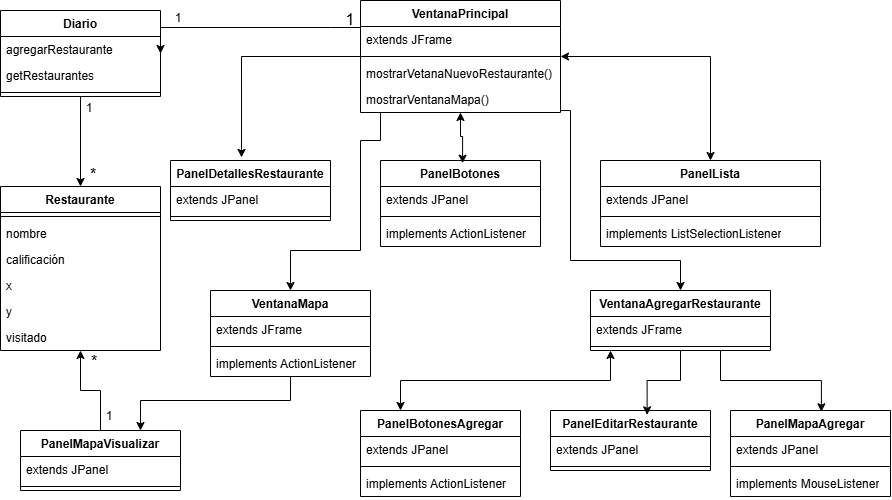

The diagram above was exported from draw.io. Its source (the exported page's mxGraphModel, read from the mxfile embedded in the PNG):
<mxGraphModel dx="993" dy="751" grid="1" gridSize="10" guides="1" tooltips="1" connect="1" arrows="1" fold="1" page="1" pageScale="1" pageWidth="3300" pageHeight="4681" math="0" shadow="0">
  <root>
    <mxCell id="0" />
    <mxCell id="1" parent="0" />
    <mxCell id="w6wZ39Le0r6sXSWCus-D-145" parent="1" style="swimlane;fontStyle=1;align=center;verticalAlign=top;childLayout=stackLayout;horizontal=1;startSize=26;horizontalStack=0;resizeParent=1;resizeParentMax=0;resizeLast=0;collapsible=1;marginBottom=0;whiteSpace=wrap;html=1;" value="PanelDetallesRestaurante" vertex="1">
      <mxGeometry height="60" width="160" x="1060" y="550" as="geometry" />
    </mxCell>
    <mxCell id="w6wZ39Le0r6sXSWCus-D-146" parent="w6wZ39Le0r6sXSWCus-D-145" style="text;strokeColor=none;fillColor=none;align=left;verticalAlign=top;spacingLeft=4;spacingRight=4;overflow=hidden;rotatable=0;points=[[0,0.5],[1,0.5]];portConstraint=eastwest;whiteSpace=wrap;html=1;" value="extends JPanel" vertex="1">
      <mxGeometry height="26" width="160" y="26" as="geometry" />
    </mxCell>
    <mxCell id="w6wZ39Le0r6sXSWCus-D-147" parent="w6wZ39Le0r6sXSWCus-D-145" style="line;strokeWidth=1;fillColor=none;align=left;verticalAlign=middle;spacingTop=-1;spacingLeft=3;spacingRight=3;rotatable=0;labelPosition=right;points=[];portConstraint=eastwest;strokeColor=inherit;" value="" vertex="1">
      <mxGeometry height="8" width="160" y="52" as="geometry" />
    </mxCell>
    <mxCell id="w6wZ39Le0r6sXSWCus-D-149" parent="1" style="swimlane;fontStyle=1;align=center;verticalAlign=top;childLayout=stackLayout;horizontal=1;startSize=26;horizontalStack=0;resizeParent=1;resizeParentMax=0;resizeLast=0;collapsible=1;marginBottom=0;whiteSpace=wrap;html=1;" value="PanelBotones" vertex="1">
      <mxGeometry height="86" width="160" x="1270" y="550" as="geometry" />
    </mxCell>
    <mxCell id="w6wZ39Le0r6sXSWCus-D-150" parent="w6wZ39Le0r6sXSWCus-D-149" style="text;strokeColor=none;fillColor=none;align=left;verticalAlign=top;spacingLeft=4;spacingRight=4;overflow=hidden;rotatable=0;points=[[0,0.5],[1,0.5]];portConstraint=eastwest;whiteSpace=wrap;html=1;" value="extends JPanel" vertex="1">
      <mxGeometry height="26" width="160" y="26" as="geometry" />
    </mxCell>
    <mxCell id="w6wZ39Le0r6sXSWCus-D-151" parent="w6wZ39Le0r6sXSWCus-D-149" style="line;strokeWidth=1;fillColor=none;align=left;verticalAlign=middle;spacingTop=-1;spacingLeft=3;spacingRight=3;rotatable=0;labelPosition=right;points=[];portConstraint=eastwest;strokeColor=inherit;" value="" vertex="1">
      <mxGeometry height="8" width="160" y="52" as="geometry" />
    </mxCell>
    <mxCell id="w6wZ39Le0r6sXSWCus-D-152" parent="w6wZ39Le0r6sXSWCus-D-149" style="text;strokeColor=none;fillColor=none;align=left;verticalAlign=top;spacingLeft=4;spacingRight=4;overflow=hidden;rotatable=0;points=[[0,0.5],[1,0.5]];portConstraint=eastwest;whiteSpace=wrap;html=1;" value="implements ActionListener" vertex="1">
      <mxGeometry height="26" width="160" y="60" as="geometry" />
    </mxCell>
    <mxCell id="w6wZ39Le0r6sXSWCus-D-199" edge="1" parent="1" source="w6wZ39Le0r6sXSWCus-D-153" style="edgeStyle=orthogonalEdgeStyle;rounded=0;orthogonalLoop=1;jettySize=auto;html=1;entryX=0.5;entryY=0;entryDx=0;entryDy=0;startArrow=classic;startFill=1;" target="w6wZ39Le0r6sXSWCus-D-166">
      <mxGeometry relative="1" as="geometry" />
    </mxCell>
    <mxCell id="w6wZ39Le0r6sXSWCus-D-200" edge="1" parent="1" source="w6wZ39Le0r6sXSWCus-D-153" style="edgeStyle=orthogonalEdgeStyle;rounded=0;orthogonalLoop=1;jettySize=auto;html=1;entryX=1;entryY=0.5;entryDx=0;entryDy=0;" target="w6wZ39Le0r6sXSWCus-D-188">
      <mxGeometry relative="1" x="-0.14" as="geometry">
        <Array as="points">
          <mxPoint x="1220" y="417" />
          <mxPoint x="1220" y="417" />
        </Array>
      </mxGeometry>
    </mxCell>
    <mxCell id="w6wZ39Le0r6sXSWCus-D-223" edge="1" parent="1" source="w6wZ39Le0r6sXSWCus-D-153" style="edgeStyle=orthogonalEdgeStyle;rounded=0;orthogonalLoop=1;jettySize=auto;html=1;exitX=0.5;exitY=1;exitDx=0;exitDy=0;entryX=0.5;entryY=0;entryDx=0;entryDy=0;" target="w6wZ39Le0r6sXSWCus-D-158">
      <mxGeometry relative="1" as="geometry">
        <Array as="points">
          <mxPoint x="1270" y="502" />
          <mxPoint x="1270" y="530" />
          <mxPoint x="1250" y="530" />
          <mxPoint x="1250" y="640" />
          <mxPoint x="1180" y="640" />
        </Array>
      </mxGeometry>
    </mxCell>
    <mxCell id="w6wZ39Le0r6sXSWCus-D-224" edge="1" parent="1" source="w6wZ39Le0r6sXSWCus-D-153" style="edgeStyle=orthogonalEdgeStyle;rounded=0;orthogonalLoop=1;jettySize=auto;html=1;entryX=0.5;entryY=0;entryDx=0;entryDy=0;" target="w6wZ39Le0r6sXSWCus-D-162">
      <mxGeometry relative="1" x="-0.18" as="geometry">
        <Array as="points">
          <mxPoint x="1460" y="500" />
          <mxPoint x="1460" y="650" />
          <mxPoint x="1570" y="650" />
        </Array>
      </mxGeometry>
    </mxCell>
    <mxCell id="w6wZ39Le0r6sXSWCus-D-153" parent="1" style="swimlane;fontStyle=1;align=center;verticalAlign=top;childLayout=stackLayout;horizontal=1;startSize=26;horizontalStack=0;resizeParent=1;resizeParentMax=0;resizeLast=0;collapsible=1;marginBottom=0;whiteSpace=wrap;html=1;" value="VentanaPrincipal" vertex="1">
      <mxGeometry height="112" width="200" x="1250" y="390" as="geometry" />
    </mxCell>
    <mxCell id="w6wZ39Le0r6sXSWCus-D-154" parent="w6wZ39Le0r6sXSWCus-D-153" style="text;strokeColor=none;fillColor=none;align=left;verticalAlign=top;spacingLeft=4;spacingRight=4;overflow=hidden;rotatable=0;points=[[0,0.5],[1,0.5]];portConstraint=eastwest;whiteSpace=wrap;html=1;" value="extends JFrame" vertex="1">
      <mxGeometry height="26" width="200" y="26" as="geometry" />
    </mxCell>
    <mxCell id="w6wZ39Le0r6sXSWCus-D-155" parent="w6wZ39Le0r6sXSWCus-D-153" style="line;strokeWidth=1;fillColor=none;align=left;verticalAlign=middle;spacingTop=-1;spacingLeft=3;spacingRight=3;rotatable=0;labelPosition=right;points=[];portConstraint=eastwest;strokeColor=inherit;" value="" vertex="1">
      <mxGeometry height="8" width="200" y="52" as="geometry" />
    </mxCell>
    <mxCell id="w6wZ39Le0r6sXSWCus-D-156" parent="w6wZ39Le0r6sXSWCus-D-153" style="text;strokeColor=none;fillColor=none;align=left;verticalAlign=top;spacingLeft=4;spacingRight=4;overflow=hidden;rotatable=0;points=[[0,0.5],[1,0.5]];portConstraint=eastwest;whiteSpace=wrap;html=1;strokeWidth=2;perimeterSpacing=0;" value="mostrarVetanaNuevoRestaurante()" vertex="1">
      <mxGeometry height="26" width="200" y="60" as="geometry" />
    </mxCell>
    <mxCell id="w6wZ39Le0r6sXSWCus-D-170" parent="w6wZ39Le0r6sXSWCus-D-153" style="text;strokeColor=none;fillColor=none;align=left;verticalAlign=top;spacingLeft=4;spacingRight=4;overflow=hidden;rotatable=0;points=[[0,0.5],[1,0.5]];portConstraint=eastwest;whiteSpace=wrap;html=1;" value="mostrarVentanaMapa()" vertex="1">
      <mxGeometry height="26" width="200" y="86" as="geometry" />
    </mxCell>
    <mxCell id="w6wZ39Le0r6sXSWCus-D-158" parent="1" style="swimlane;fontStyle=1;align=center;verticalAlign=top;childLayout=stackLayout;horizontal=1;startSize=26;horizontalStack=0;resizeParent=1;resizeParentMax=0;resizeLast=0;collapsible=1;marginBottom=0;whiteSpace=wrap;html=1;" value="VentanaMapa" vertex="1">
      <mxGeometry height="86" width="160" x="1100" y="680" as="geometry" />
    </mxCell>
    <mxCell id="w6wZ39Le0r6sXSWCus-D-159" parent="w6wZ39Le0r6sXSWCus-D-158" style="text;strokeColor=none;fillColor=none;align=left;verticalAlign=top;spacingLeft=4;spacingRight=4;overflow=hidden;rotatable=0;points=[[0,0.5],[1,0.5]];portConstraint=eastwest;whiteSpace=wrap;html=1;" value="extends JFrame" vertex="1">
      <mxGeometry height="26" width="160" y="26" as="geometry" />
    </mxCell>
    <mxCell id="w6wZ39Le0r6sXSWCus-D-160" parent="w6wZ39Le0r6sXSWCus-D-158" style="line;strokeWidth=1;fillColor=none;align=left;verticalAlign=middle;spacingTop=-1;spacingLeft=3;spacingRight=3;rotatable=0;labelPosition=right;points=[];portConstraint=eastwest;strokeColor=inherit;" value="" vertex="1">
      <mxGeometry height="8" width="160" y="52" as="geometry" />
    </mxCell>
    <mxCell id="w6wZ39Le0r6sXSWCus-D-161" parent="w6wZ39Le0r6sXSWCus-D-158" style="text;strokeColor=none;fillColor=none;align=left;verticalAlign=top;spacingLeft=4;spacingRight=4;overflow=hidden;rotatable=0;points=[[0,0.5],[1,0.5]];portConstraint=eastwest;whiteSpace=wrap;html=1;" value="implements ActionListener" vertex="1">
      <mxGeometry height="26" width="160" y="60" as="geometry" />
    </mxCell>
    <mxCell id="w6wZ39Le0r6sXSWCus-D-205" edge="1" parent="1" style="edgeStyle=orthogonalEdgeStyle;rounded=0;orthogonalLoop=1;jettySize=auto;html=1;entryX=0.5;entryY=0;entryDx=0;entryDy=0;startArrow=classic;startFill=1;">
      <mxGeometry relative="1" x="-0.1111" as="geometry">
        <Array as="points">
          <mxPoint x="1500" y="770" />
          <mxPoint x="1290" y="770" />
        </Array>
        <mxPoint x="1500" y="740" as="sourcePoint" />
        <mxPoint x="1290" y="800" as="targetPoint" />
      </mxGeometry>
    </mxCell>
    <mxCell id="w6wZ39Le0r6sXSWCus-D-162" parent="1" style="swimlane;fontStyle=1;align=center;verticalAlign=top;childLayout=stackLayout;horizontal=1;startSize=26;horizontalStack=0;resizeParent=1;resizeParentMax=0;resizeLast=0;collapsible=1;marginBottom=0;whiteSpace=wrap;html=1;" value="VentanaAgregarRestaurante" vertex="1">
      <mxGeometry height="60" width="180" x="1480" y="680" as="geometry" />
    </mxCell>
    <mxCell id="w6wZ39Le0r6sXSWCus-D-163" parent="w6wZ39Le0r6sXSWCus-D-162" style="text;strokeColor=none;fillColor=none;align=left;verticalAlign=top;spacingLeft=4;spacingRight=4;overflow=hidden;rotatable=0;points=[[0,0.5],[1,0.5]];portConstraint=eastwest;whiteSpace=wrap;html=1;" value="extends JFrame" vertex="1">
      <mxGeometry height="26" width="180" y="26" as="geometry" />
    </mxCell>
    <mxCell id="w6wZ39Le0r6sXSWCus-D-164" parent="w6wZ39Le0r6sXSWCus-D-162" style="line;strokeWidth=1;fillColor=none;align=left;verticalAlign=middle;spacingTop=-1;spacingLeft=3;spacingRight=3;rotatable=0;labelPosition=right;points=[];portConstraint=eastwest;strokeColor=inherit;" value="" vertex="1">
      <mxGeometry height="8" width="180" y="52" as="geometry" />
    </mxCell>
    <mxCell id="w6wZ39Le0r6sXSWCus-D-166" parent="1" style="swimlane;fontStyle=1;align=center;verticalAlign=top;childLayout=stackLayout;horizontal=1;startSize=26;horizontalStack=0;resizeParent=1;resizeParentMax=0;resizeLast=0;collapsible=1;marginBottom=0;whiteSpace=wrap;html=1;" value="PanelLista" vertex="1">
      <mxGeometry height="86" width="220" x="1490" y="550" as="geometry" />
    </mxCell>
    <mxCell id="w6wZ39Le0r6sXSWCus-D-167" parent="w6wZ39Le0r6sXSWCus-D-166" style="text;strokeColor=none;fillColor=none;align=left;verticalAlign=top;spacingLeft=4;spacingRight=4;overflow=hidden;rotatable=0;points=[[0,0.5],[1,0.5]];portConstraint=eastwest;whiteSpace=wrap;html=1;" value="extends JPanel" vertex="1">
      <mxGeometry height="26" width="220" y="26" as="geometry" />
    </mxCell>
    <mxCell id="w6wZ39Le0r6sXSWCus-D-168" parent="w6wZ39Le0r6sXSWCus-D-166" style="line;strokeWidth=1;fillColor=none;align=left;verticalAlign=middle;spacingTop=-1;spacingLeft=3;spacingRight=3;rotatable=0;labelPosition=right;points=[];portConstraint=eastwest;strokeColor=inherit;" value="" vertex="1">
      <mxGeometry height="8" width="220" y="52" as="geometry" />
    </mxCell>
    <mxCell id="w6wZ39Le0r6sXSWCus-D-169" parent="w6wZ39Le0r6sXSWCus-D-166" style="text;strokeColor=none;fillColor=none;align=left;verticalAlign=top;spacingLeft=4;spacingRight=4;overflow=hidden;rotatable=0;points=[[0,0.5],[1,0.5]];portConstraint=eastwest;whiteSpace=wrap;html=1;" value="implements ListSelectionListener" vertex="1">
      <mxGeometry height="26" width="220" y="60" as="geometry" />
    </mxCell>
    <mxCell id="w6wZ39Le0r6sXSWCus-D-172" parent="1" style="swimlane;fontStyle=1;align=center;verticalAlign=top;childLayout=stackLayout;horizontal=1;startSize=26;horizontalStack=0;resizeParent=1;resizeParentMax=0;resizeLast=0;collapsible=1;marginBottom=0;whiteSpace=wrap;html=1;" value="PanelBotonesAgregar" vertex="1">
      <mxGeometry height="86" width="160" x="1250" y="800" as="geometry" />
    </mxCell>
    <mxCell id="w6wZ39Le0r6sXSWCus-D-173" parent="w6wZ39Le0r6sXSWCus-D-172" style="text;strokeColor=none;fillColor=none;align=left;verticalAlign=top;spacingLeft=4;spacingRight=4;overflow=hidden;rotatable=0;points=[[0,0.5],[1,0.5]];portConstraint=eastwest;whiteSpace=wrap;html=1;" value="extends JPanel" vertex="1">
      <mxGeometry height="26" width="160" y="26" as="geometry" />
    </mxCell>
    <mxCell id="w6wZ39Le0r6sXSWCus-D-174" parent="w6wZ39Le0r6sXSWCus-D-172" style="line;strokeWidth=1;fillColor=none;align=left;verticalAlign=middle;spacingTop=-1;spacingLeft=3;spacingRight=3;rotatable=0;labelPosition=right;points=[];portConstraint=eastwest;strokeColor=inherit;" value="" vertex="1">
      <mxGeometry height="8" width="160" y="52" as="geometry" />
    </mxCell>
    <mxCell id="w6wZ39Le0r6sXSWCus-D-175" parent="w6wZ39Le0r6sXSWCus-D-172" style="text;strokeColor=none;fillColor=none;align=left;verticalAlign=top;spacingLeft=4;spacingRight=4;overflow=hidden;rotatable=0;points=[[0,0.5],[1,0.5]];portConstraint=eastwest;whiteSpace=wrap;html=1;" value="implements ActionListener" vertex="1">
      <mxGeometry height="26" width="160" y="60" as="geometry" />
    </mxCell>
    <mxCell id="w6wZ39Le0r6sXSWCus-D-176" parent="1" style="swimlane;fontStyle=1;align=center;verticalAlign=top;childLayout=stackLayout;horizontal=1;startSize=26;horizontalStack=0;resizeParent=1;resizeParentMax=0;resizeLast=0;collapsible=1;marginBottom=0;whiteSpace=wrap;html=1;" value="PanelEditarRestaurante" vertex="1">
      <mxGeometry height="60" width="160" x="1440" y="800" as="geometry" />
    </mxCell>
    <mxCell id="w6wZ39Le0r6sXSWCus-D-177" parent="w6wZ39Le0r6sXSWCus-D-176" style="text;strokeColor=none;fillColor=none;align=left;verticalAlign=top;spacingLeft=4;spacingRight=4;overflow=hidden;rotatable=0;points=[[0,0.5],[1,0.5]];portConstraint=eastwest;whiteSpace=wrap;html=1;" value="extends JPanel" vertex="1">
      <mxGeometry height="26" width="160" y="26" as="geometry" />
    </mxCell>
    <mxCell id="w6wZ39Le0r6sXSWCus-D-178" parent="w6wZ39Le0r6sXSWCus-D-176" style="line;strokeWidth=1;fillColor=none;align=left;verticalAlign=middle;spacingTop=-1;spacingLeft=3;spacingRight=3;rotatable=0;labelPosition=right;points=[];portConstraint=eastwest;strokeColor=inherit;" value="" vertex="1">
      <mxGeometry height="8" width="160" y="52" as="geometry" />
    </mxCell>
    <mxCell id="w6wZ39Le0r6sXSWCus-D-180" parent="1" style="swimlane;fontStyle=1;align=center;verticalAlign=top;childLayout=stackLayout;horizontal=1;startSize=26;horizontalStack=0;resizeParent=1;resizeParentMax=0;resizeLast=0;collapsible=1;marginBottom=0;whiteSpace=wrap;html=1;" value="PanelMapaAgregar" vertex="1">
      <mxGeometry height="86" width="160" x="1620" y="800" as="geometry" />
    </mxCell>
    <mxCell id="w6wZ39Le0r6sXSWCus-D-181" parent="w6wZ39Le0r6sXSWCus-D-180" style="text;strokeColor=none;fillColor=none;align=left;verticalAlign=top;spacingLeft=4;spacingRight=4;overflow=hidden;rotatable=0;points=[[0,0.5],[1,0.5]];portConstraint=eastwest;whiteSpace=wrap;html=1;" value="extends JPanel" vertex="1">
      <mxGeometry height="26" width="160" y="26" as="geometry" />
    </mxCell>
    <mxCell id="w6wZ39Le0r6sXSWCus-D-182" parent="w6wZ39Le0r6sXSWCus-D-180" style="line;strokeWidth=1;fillColor=none;align=left;verticalAlign=middle;spacingTop=-1;spacingLeft=3;spacingRight=3;rotatable=0;labelPosition=right;points=[];portConstraint=eastwest;strokeColor=inherit;" value="" vertex="1">
      <mxGeometry height="8" width="160" y="52" as="geometry" />
    </mxCell>
    <mxCell id="w6wZ39Le0r6sXSWCus-D-183" parent="w6wZ39Le0r6sXSWCus-D-180" style="text;strokeColor=none;fillColor=none;align=left;verticalAlign=top;spacingLeft=4;spacingRight=4;overflow=hidden;rotatable=0;points=[[0,0.5],[1,0.5]];portConstraint=eastwest;whiteSpace=wrap;html=1;" value="implements MouseListener" vertex="1">
      <mxGeometry height="26" width="160" y="60" as="geometry" />
    </mxCell>
    <mxCell id="w6wZ39Le0r6sXSWCus-D-226" edge="1" parent="1" source="w6wZ39Le0r6sXSWCus-D-184" style="edgeStyle=orthogonalEdgeStyle;rounded=0;orthogonalLoop=1;jettySize=auto;html=1;entryX=0.5;entryY=1;entryDx=0;entryDy=0;" target="w6wZ39Le0r6sXSWCus-D-192">
      <mxGeometry relative="1" x="-0.3" as="geometry">
        <mxPoint x="990" y="750" as="targetPoint" />
      </mxGeometry>
    </mxCell>
    <mxCell id="w6wZ39Le0r6sXSWCus-D-184" parent="1" style="swimlane;fontStyle=1;align=center;verticalAlign=top;childLayout=stackLayout;horizontal=1;startSize=26;horizontalStack=0;resizeParent=1;resizeParentMax=0;resizeLast=0;collapsible=1;marginBottom=0;whiteSpace=wrap;html=1;" value="PanelMapaVisualizar" vertex="1">
      <mxGeometry height="60" width="160" x="910" y="820" as="geometry" />
    </mxCell>
    <mxCell id="w6wZ39Le0r6sXSWCus-D-185" parent="w6wZ39Le0r6sXSWCus-D-184" style="text;strokeColor=none;fillColor=none;align=left;verticalAlign=top;spacingLeft=4;spacingRight=4;overflow=hidden;rotatable=0;points=[[0,0.5],[1,0.5]];portConstraint=eastwest;whiteSpace=wrap;html=1;" value="extends JPanel" vertex="1">
      <mxGeometry height="26" width="160" y="26" as="geometry" />
    </mxCell>
    <mxCell id="w6wZ39Le0r6sXSWCus-D-186" parent="w6wZ39Le0r6sXSWCus-D-184" style="line;strokeWidth=1;fillColor=none;align=left;verticalAlign=middle;spacingTop=-1;spacingLeft=3;spacingRight=3;rotatable=0;labelPosition=right;points=[];portConstraint=eastwest;strokeColor=inherit;" value="" vertex="1">
      <mxGeometry height="8" width="160" y="52" as="geometry" />
    </mxCell>
    <mxCell id="w6wZ39Le0r6sXSWCus-D-209" edge="1" parent="1" source="w6wZ39Le0r6sXSWCus-D-188" style="edgeStyle=orthogonalEdgeStyle;rounded=0;orthogonalLoop=1;jettySize=auto;html=1;exitX=0.5;exitY=1;exitDx=0;exitDy=0;" target="w6wZ39Le0r6sXSWCus-D-192">
      <mxGeometry relative="1" as="geometry" />
    </mxCell>
    <mxCell id="w6wZ39Le0r6sXSWCus-D-188" parent="1" style="swimlane;fontStyle=1;align=center;verticalAlign=top;childLayout=stackLayout;horizontal=1;startSize=26;horizontalStack=0;resizeParent=1;resizeParentMax=0;resizeLast=0;collapsible=1;marginBottom=0;whiteSpace=wrap;html=1;" value="Diario" vertex="1">
      <mxGeometry height="86" width="160" x="890" y="400" as="geometry" />
    </mxCell>
    <mxCell id="w6wZ39Le0r6sXSWCus-D-221" parent="w6wZ39Le0r6sXSWCus-D-188" style="text;strokeColor=none;fillColor=none;align=left;verticalAlign=top;spacingLeft=4;spacingRight=4;overflow=hidden;rotatable=0;points=[[0,0.5],[1,0.5]];portConstraint=eastwest;whiteSpace=wrap;html=1;" value="agregarRestaurante" vertex="1">
      <mxGeometry height="26" width="160" y="26" as="geometry" />
    </mxCell>
    <mxCell id="w6wZ39Le0r6sXSWCus-D-220" parent="w6wZ39Le0r6sXSWCus-D-188" style="text;strokeColor=none;fillColor=none;align=left;verticalAlign=top;spacingLeft=4;spacingRight=4;overflow=hidden;rotatable=0;points=[[0,0.5],[1,0.5]];portConstraint=eastwest;whiteSpace=wrap;html=1;" value="getRestaurantes" vertex="1">
      <mxGeometry height="26" width="160" y="52" as="geometry" />
    </mxCell>
    <mxCell id="w6wZ39Le0r6sXSWCus-D-190" parent="w6wZ39Le0r6sXSWCus-D-188" style="line;strokeWidth=1;fillColor=none;align=left;verticalAlign=middle;spacingTop=-1;spacingLeft=3;spacingRight=3;rotatable=0;labelPosition=right;points=[];portConstraint=eastwest;strokeColor=inherit;" value="" vertex="1">
      <mxGeometry height="8" width="160" y="78" as="geometry" />
    </mxCell>
    <mxCell id="w6wZ39Le0r6sXSWCus-D-192" parent="1" style="swimlane;fontStyle=1;align=center;verticalAlign=top;childLayout=stackLayout;horizontal=1;startSize=26;horizontalStack=0;resizeParent=1;resizeParentMax=0;resizeLast=0;collapsible=1;marginBottom=0;whiteSpace=wrap;html=1;" value="Restaurante" vertex="1">
      <mxGeometry height="164" width="160" x="890" y="576" as="geometry" />
    </mxCell>
    <mxCell id="w6wZ39Le0r6sXSWCus-D-194" parent="w6wZ39Le0r6sXSWCus-D-192" style="line;strokeWidth=1;fillColor=none;align=left;verticalAlign=middle;spacingTop=-1;spacingLeft=3;spacingRight=3;rotatable=0;labelPosition=right;points=[];portConstraint=eastwest;strokeColor=inherit;" value="" vertex="1">
      <mxGeometry height="8" width="160" y="26" as="geometry" />
    </mxCell>
    <mxCell id="w6wZ39Le0r6sXSWCus-D-215" parent="w6wZ39Le0r6sXSWCus-D-192" style="text;strokeColor=none;fillColor=none;align=left;verticalAlign=top;spacingLeft=4;spacingRight=4;overflow=hidden;rotatable=0;points=[[0,0.5],[1,0.5]];portConstraint=eastwest;whiteSpace=wrap;html=1;" value="nombre" vertex="1">
      <mxGeometry height="26" width="160" y="34" as="geometry" />
    </mxCell>
    <mxCell id="w6wZ39Le0r6sXSWCus-D-216" parent="w6wZ39Le0r6sXSWCus-D-192" style="text;strokeColor=none;fillColor=none;align=left;verticalAlign=top;spacingLeft=4;spacingRight=4;overflow=hidden;rotatable=0;points=[[0,0.5],[1,0.5]];portConstraint=eastwest;whiteSpace=wrap;html=1;" value="calificación" vertex="1">
      <mxGeometry height="26" width="160" y="60" as="geometry" />
    </mxCell>
    <mxCell id="w6wZ39Le0r6sXSWCus-D-217" parent="w6wZ39Le0r6sXSWCus-D-192" style="text;strokeColor=none;fillColor=none;align=left;verticalAlign=top;spacingLeft=4;spacingRight=4;overflow=hidden;rotatable=0;points=[[0,0.5],[1,0.5]];portConstraint=eastwest;whiteSpace=wrap;html=1;" value="x" vertex="1">
      <mxGeometry height="26" width="160" y="86" as="geometry" />
    </mxCell>
    <mxCell id="w6wZ39Le0r6sXSWCus-D-219" parent="w6wZ39Le0r6sXSWCus-D-192" style="text;strokeColor=none;fillColor=none;align=left;verticalAlign=top;spacingLeft=4;spacingRight=4;overflow=hidden;rotatable=0;points=[[0,0.5],[1,0.5]];portConstraint=eastwest;whiteSpace=wrap;html=1;" value="y" vertex="1">
      <mxGeometry height="26" width="160" y="112" as="geometry" />
    </mxCell>
    <mxCell id="w6wZ39Le0r6sXSWCus-D-218" parent="w6wZ39Le0r6sXSWCus-D-192" style="text;strokeColor=none;fillColor=none;align=left;verticalAlign=top;spacingLeft=4;spacingRight=4;overflow=hidden;rotatable=0;points=[[0,0.5],[1,0.5]];portConstraint=eastwest;whiteSpace=wrap;html=1;" value="visitado" vertex="1">
      <mxGeometry height="26" width="160" y="138" as="geometry" />
    </mxCell>
    <mxCell id="w6wZ39Le0r6sXSWCus-D-197" edge="1" parent="1" source="w6wZ39Le0r6sXSWCus-D-153" style="edgeStyle=orthogonalEdgeStyle;rounded=0;orthogonalLoop=1;jettySize=auto;html=1;entryX=0.513;entryY=0.031;entryDx=0;entryDy=0;entryPerimeter=0;exitX=0.5;exitY=1;exitDx=0;exitDy=0;startArrow=classic;startFill=1;" target="w6wZ39Le0r6sXSWCus-D-149">
      <mxGeometry relative="1" x="-0.3177" as="geometry" />
    </mxCell>
    <mxCell id="w6wZ39Le0r6sXSWCus-D-198" edge="1" parent="1" source="w6wZ39Le0r6sXSWCus-D-153" style="edgeStyle=orthogonalEdgeStyle;rounded=0;orthogonalLoop=1;jettySize=auto;html=1;entryX=0.444;entryY=-0.051;entryDx=0;entryDy=0;entryPerimeter=0;" target="w6wZ39Le0r6sXSWCus-D-145">
      <mxGeometry relative="1" as="geometry" />
    </mxCell>
    <mxCell id="w6wZ39Le0r6sXSWCus-D-206" edge="1" parent="1" source="w6wZ39Le0r6sXSWCus-D-162" style="edgeStyle=orthogonalEdgeStyle;rounded=0;orthogonalLoop=1;jettySize=auto;html=1;exitX=0.5;exitY=1;exitDx=0;exitDy=0;entryX=0.604;entryY=0.072;entryDx=0;entryDy=0;entryPerimeter=0;" target="w6wZ39Le0r6sXSWCus-D-176">
      <mxGeometry relative="1" as="geometry" />
    </mxCell>
    <mxCell id="w6wZ39Le0r6sXSWCus-D-207" edge="1" parent="1" source="w6wZ39Le0r6sXSWCus-D-162" style="edgeStyle=orthogonalEdgeStyle;rounded=0;orthogonalLoop=1;jettySize=auto;html=1;exitX=0.5;exitY=1;exitDx=0;exitDy=0;entryX=0.568;entryY=0.015;entryDx=0;entryDy=0;entryPerimeter=0;" target="w6wZ39Le0r6sXSWCus-D-180">
      <mxGeometry relative="1" x="-0.0009" as="geometry">
        <Array as="points">
          <mxPoint x="1610" y="740" />
          <mxPoint x="1610" y="770" />
          <mxPoint x="1710.9" y="770" />
        </Array>
      </mxGeometry>
    </mxCell>
    <mxCell id="w6wZ39Le0r6sXSWCus-D-210" parent="1" style="text;html=1;whiteSpace=wrap;strokeColor=none;fillColor=none;align=center;verticalAlign=middle;rounded=0;" value="1" vertex="1">
      <mxGeometry height="30" width="60" x="1038" y="393" as="geometry" />
    </mxCell>
    <mxCell id="w6wZ39Le0r6sXSWCus-D-211" parent="1" style="text;html=1;whiteSpace=wrap;strokeColor=none;fillColor=none;align=center;verticalAlign=middle;rounded=0;" value="&lt;font style=&quot;font-size: 16px;&quot;&gt;1&lt;/font&gt;" vertex="1">
      <mxGeometry height="30" width="60" x="1210" y="394" as="geometry" />
    </mxCell>
    <mxCell id="w6wZ39Le0r6sXSWCus-D-214" parent="1" style="text;html=1;whiteSpace=wrap;strokeColor=none;fillColor=none;align=center;verticalAlign=middle;rounded=0;" value="&lt;font style=&quot;font-size: 16px;&quot;&gt;*&lt;/font&gt;" vertex="1">
      <mxGeometry height="30" width="60" x="954" y="736" as="geometry" />
    </mxCell>
    <mxCell id="w6wZ39Le0r6sXSWCus-D-222" edge="1" parent="1" source="w6wZ39Le0r6sXSWCus-D-158" style="edgeStyle=orthogonalEdgeStyle;rounded=0;orthogonalLoop=1;jettySize=auto;html=1;entryX=0.75;entryY=0;entryDx=0;entryDy=0;" target="w6wZ39Le0r6sXSWCus-D-184">
      <mxGeometry relative="1" x="0.2549" as="geometry">
        <Array as="points">
          <mxPoint x="1180" y="790" />
          <mxPoint x="1030" y="790" />
        </Array>
      </mxGeometry>
    </mxCell>
    <mxCell id="w6wZ39Le0r6sXSWCus-D-227" parent="1" style="text;html=1;whiteSpace=wrap;strokeColor=none;fillColor=none;align=center;verticalAlign=middle;rounded=0;" value="1" vertex="1">
      <mxGeometry height="30" width="60" x="949" y="483" as="geometry" />
    </mxCell>
    <mxCell id="w6wZ39Le0r6sXSWCus-D-228" parent="1" style="text;html=1;whiteSpace=wrap;strokeColor=none;fillColor=none;align=center;verticalAlign=middle;rounded=0;" value="&lt;font style=&quot;font-size: 16px;&quot;&gt;*&lt;/font&gt;" vertex="1">
      <mxGeometry height="30" width="60" x="953" y="549" as="geometry" />
    </mxCell>
    <mxCell id="w6wZ39Le0r6sXSWCus-D-229" parent="1" style="text;html=1;whiteSpace=wrap;strokeColor=none;fillColor=none;align=center;verticalAlign=middle;rounded=0;" value="1" vertex="1">
      <mxGeometry height="30" width="60" x="969" y="791" as="geometry" />
    </mxCell>
  </root>
</mxGraphModel>